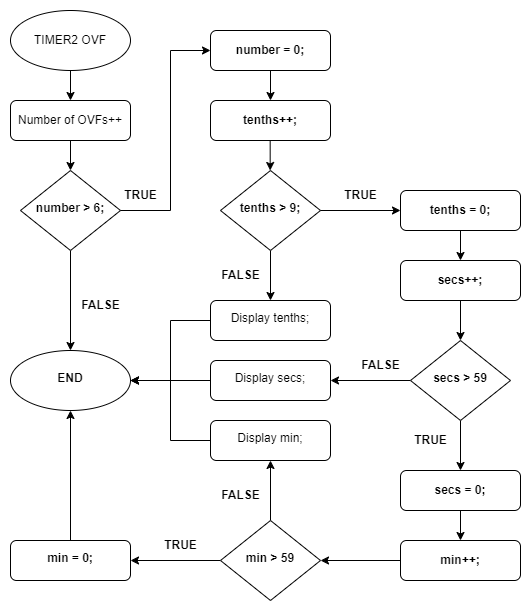

The diagram above was exported from draw.io. Its source (the exported page's mxGraphModel, read from the mxfile embedded in the PNG):
<mxGraphModel dx="1354" dy="756" grid="1" gridSize="10" guides="1" tooltips="1" connect="1" arrows="1" fold="1" page="1" pageScale="1" pageWidth="827" pageHeight="1169" math="0" shadow="0">
  <root>
    <mxCell id="WIyWlLk6GJQsqaUBKTNV-0" />
    <mxCell id="WIyWlLk6GJQsqaUBKTNV-1" parent="WIyWlLk6GJQsqaUBKTNV-0" />
    <mxCell id="nAIhwhgfpgq1aYkl1Ody-60" value="" style="edgeStyle=orthogonalEdgeStyle;rounded=0;orthogonalLoop=1;jettySize=auto;html=1;" edge="1" parent="WIyWlLk6GJQsqaUBKTNV-1" source="WIyWlLk6GJQsqaUBKTNV-3" target="WIyWlLk6GJQsqaUBKTNV-6">
      <mxGeometry relative="1" as="geometry" />
    </mxCell>
    <mxCell id="WIyWlLk6GJQsqaUBKTNV-3" value="Number of OVFs++" style="rounded=1;whiteSpace=wrap;html=1;fontSize=12;glass=0;strokeWidth=1;shadow=0;" parent="WIyWlLk6GJQsqaUBKTNV-1" vertex="1">
      <mxGeometry x="160" y="190" width="120" height="40" as="geometry" />
    </mxCell>
    <mxCell id="nAIhwhgfpgq1aYkl1Ody-59" value="" style="edgeStyle=orthogonalEdgeStyle;rounded=0;orthogonalLoop=1;jettySize=auto;html=1;" edge="1" parent="WIyWlLk6GJQsqaUBKTNV-1" source="WIyWlLk6GJQsqaUBKTNV-6" target="nAIhwhgfpgq1aYkl1Ody-45">
      <mxGeometry relative="1" as="geometry" />
    </mxCell>
    <mxCell id="WIyWlLk6GJQsqaUBKTNV-6" value="number &amp;gt; 6;" style="rhombus;whiteSpace=wrap;html=1;shadow=0;fontFamily=Helvetica;fontSize=12;align=center;strokeWidth=1;spacing=6;spacingTop=-4;fontStyle=1" parent="WIyWlLk6GJQsqaUBKTNV-1" vertex="1">
      <mxGeometry x="170" y="260" width="100" height="80" as="geometry" />
    </mxCell>
    <mxCell id="nAIhwhgfpgq1aYkl1Ody-0" value="TIMER2 OVF" style="ellipse;whiteSpace=wrap;html=1;" vertex="1" parent="WIyWlLk6GJQsqaUBKTNV-1">
      <mxGeometry x="160" y="100" width="120" height="60" as="geometry" />
    </mxCell>
    <mxCell id="nAIhwhgfpgq1aYkl1Ody-2" value="" style="endArrow=classic;html=1;rounded=0;exitX=0.5;exitY=1;exitDx=0;exitDy=0;entryX=0.5;entryY=0;entryDx=0;entryDy=0;" edge="1" parent="WIyWlLk6GJQsqaUBKTNV-1" source="nAIhwhgfpgq1aYkl1Ody-0" target="WIyWlLk6GJQsqaUBKTNV-3">
      <mxGeometry width="50" height="50" relative="1" as="geometry">
        <mxPoint x="540" y="330" as="sourcePoint" />
        <mxPoint x="590" y="280" as="targetPoint" />
      </mxGeometry>
    </mxCell>
    <mxCell id="nAIhwhgfpgq1aYkl1Ody-5" value="" style="endArrow=classic;html=1;rounded=0;exitX=1;exitY=0.5;exitDx=0;exitDy=0;" edge="1" parent="WIyWlLk6GJQsqaUBKTNV-1" source="WIyWlLk6GJQsqaUBKTNV-6">
      <mxGeometry width="50" height="50" relative="1" as="geometry">
        <mxPoint x="204" y="240" as="sourcePoint" />
        <mxPoint x="360" y="140" as="targetPoint" />
        <Array as="points">
          <mxPoint x="320" y="300" />
          <mxPoint x="320" y="140" />
        </Array>
      </mxGeometry>
    </mxCell>
    <mxCell id="nAIhwhgfpgq1aYkl1Ody-6" value="number = 0;" style="rounded=1;whiteSpace=wrap;html=1;fontSize=12;glass=0;strokeWidth=1;shadow=0;fontStyle=1" vertex="1" parent="WIyWlLk6GJQsqaUBKTNV-1">
      <mxGeometry x="360" y="120" width="120" height="40" as="geometry" />
    </mxCell>
    <mxCell id="nAIhwhgfpgq1aYkl1Ody-7" value="" style="endArrow=classic;html=1;rounded=0;exitX=0.5;exitY=1;exitDx=0;exitDy=0;entryX=0.5;entryY=0;entryDx=0;entryDy=0;" edge="1" parent="WIyWlLk6GJQsqaUBKTNV-1">
      <mxGeometry width="50" height="50" relative="1" as="geometry">
        <mxPoint x="420" y="160" as="sourcePoint" />
        <mxPoint x="420" y="190" as="targetPoint" />
      </mxGeometry>
    </mxCell>
    <mxCell id="nAIhwhgfpgq1aYkl1Ody-8" value="tenths++;" style="rounded=1;whiteSpace=wrap;html=1;fontSize=12;glass=0;strokeWidth=1;shadow=0;fontStyle=1" vertex="1" parent="WIyWlLk6GJQsqaUBKTNV-1">
      <mxGeometry x="360" y="190" width="120" height="40" as="geometry" />
    </mxCell>
    <mxCell id="nAIhwhgfpgq1aYkl1Ody-44" value="" style="edgeStyle=orthogonalEdgeStyle;rounded=0;orthogonalLoop=1;jettySize=auto;html=1;" edge="1" parent="WIyWlLk6GJQsqaUBKTNV-1" source="nAIhwhgfpgq1aYkl1Ody-9" target="nAIhwhgfpgq1aYkl1Ody-43">
      <mxGeometry relative="1" as="geometry" />
    </mxCell>
    <mxCell id="nAIhwhgfpgq1aYkl1Ody-9" value="tenths &amp;gt; 9;" style="rhombus;whiteSpace=wrap;html=1;shadow=0;fontFamily=Helvetica;fontSize=12;align=center;strokeWidth=1;spacing=6;spacingTop=-4;fontStyle=1" vertex="1" parent="WIyWlLk6GJQsqaUBKTNV-1">
      <mxGeometry x="370" y="260" width="100" height="80" as="geometry" />
    </mxCell>
    <mxCell id="nAIhwhgfpgq1aYkl1Ody-10" value="" style="endArrow=classic;html=1;rounded=0;exitX=0.5;exitY=1;exitDx=0;exitDy=0;entryX=0.5;entryY=0;entryDx=0;entryDy=0;" edge="1" parent="WIyWlLk6GJQsqaUBKTNV-1">
      <mxGeometry width="50" height="50" relative="1" as="geometry">
        <mxPoint x="419.66999999999996" y="230" as="sourcePoint" />
        <mxPoint x="419.66999999999996" y="260" as="targetPoint" />
      </mxGeometry>
    </mxCell>
    <mxCell id="nAIhwhgfpgq1aYkl1Ody-11" value="" style="endArrow=classic;html=1;rounded=0;exitX=1;exitY=0.5;exitDx=0;exitDy=0;entryX=0;entryY=0.5;entryDx=0;entryDy=0;" edge="1" parent="WIyWlLk6GJQsqaUBKTNV-1" source="nAIhwhgfpgq1aYkl1Ody-9" target="nAIhwhgfpgq1aYkl1Ody-12">
      <mxGeometry width="50" height="50" relative="1" as="geometry">
        <mxPoint x="479.33" y="300" as="sourcePoint" />
        <mxPoint x="520" y="300" as="targetPoint" />
      </mxGeometry>
    </mxCell>
    <mxCell id="nAIhwhgfpgq1aYkl1Ody-67" value="" style="edgeStyle=orthogonalEdgeStyle;rounded=0;orthogonalLoop=1;jettySize=auto;html=1;entryX=0.5;entryY=0;entryDx=0;entryDy=0;" edge="1" parent="WIyWlLk6GJQsqaUBKTNV-1" source="nAIhwhgfpgq1aYkl1Ody-12" target="nAIhwhgfpgq1aYkl1Ody-14">
      <mxGeometry relative="1" as="geometry" />
    </mxCell>
    <mxCell id="nAIhwhgfpgq1aYkl1Ody-12" value="tenths = 0;" style="rounded=1;whiteSpace=wrap;html=1;fontSize=12;glass=0;strokeWidth=1;shadow=0;fontStyle=1" vertex="1" parent="WIyWlLk6GJQsqaUBKTNV-1">
      <mxGeometry x="550" y="280" width="120" height="40" as="geometry" />
    </mxCell>
    <mxCell id="nAIhwhgfpgq1aYkl1Ody-68" value="" style="edgeStyle=orthogonalEdgeStyle;rounded=0;orthogonalLoop=1;jettySize=auto;html=1;" edge="1" parent="WIyWlLk6GJQsqaUBKTNV-1" source="nAIhwhgfpgq1aYkl1Ody-14" target="nAIhwhgfpgq1aYkl1Ody-15">
      <mxGeometry relative="1" as="geometry" />
    </mxCell>
    <mxCell id="nAIhwhgfpgq1aYkl1Ody-14" value="secs++;" style="rounded=1;whiteSpace=wrap;html=1;fontSize=12;glass=0;strokeWidth=1;shadow=0;fontStyle=1" vertex="1" parent="WIyWlLk6GJQsqaUBKTNV-1">
      <mxGeometry x="550" y="350" width="120" height="40" as="geometry" />
    </mxCell>
    <mxCell id="nAIhwhgfpgq1aYkl1Ody-36" value="" style="edgeStyle=orthogonalEdgeStyle;rounded=0;orthogonalLoop=1;jettySize=auto;html=1;" edge="1" parent="WIyWlLk6GJQsqaUBKTNV-1" source="nAIhwhgfpgq1aYkl1Ody-15" target="nAIhwhgfpgq1aYkl1Ody-35">
      <mxGeometry relative="1" as="geometry" />
    </mxCell>
    <mxCell id="nAIhwhgfpgq1aYkl1Ody-61" value="" style="edgeStyle=orthogonalEdgeStyle;rounded=0;orthogonalLoop=1;jettySize=auto;html=1;" edge="1" parent="WIyWlLk6GJQsqaUBKTNV-1" source="nAIhwhgfpgq1aYkl1Ody-15" target="nAIhwhgfpgq1aYkl1Ody-22">
      <mxGeometry relative="1" as="geometry" />
    </mxCell>
    <mxCell id="nAIhwhgfpgq1aYkl1Ody-15" value="secs &amp;gt; 59" style="rhombus;whiteSpace=wrap;html=1;shadow=0;fontFamily=Helvetica;fontSize=12;align=center;strokeWidth=1;spacing=6;spacingTop=-4;fontStyle=1" vertex="1" parent="WIyWlLk6GJQsqaUBKTNV-1">
      <mxGeometry x="560" y="430" width="100" height="80" as="geometry" />
    </mxCell>
    <mxCell id="nAIhwhgfpgq1aYkl1Ody-62" value="" style="edgeStyle=orthogonalEdgeStyle;rounded=0;orthogonalLoop=1;jettySize=auto;html=1;" edge="1" parent="WIyWlLk6GJQsqaUBKTNV-1" source="nAIhwhgfpgq1aYkl1Ody-22" target="nAIhwhgfpgq1aYkl1Ody-24">
      <mxGeometry relative="1" as="geometry" />
    </mxCell>
    <mxCell id="nAIhwhgfpgq1aYkl1Ody-22" value="secs = 0;" style="rounded=1;whiteSpace=wrap;html=1;fontSize=12;glass=0;strokeWidth=1;shadow=0;fontStyle=1" vertex="1" parent="WIyWlLk6GJQsqaUBKTNV-1">
      <mxGeometry x="550" y="560" width="120" height="40" as="geometry" />
    </mxCell>
    <mxCell id="nAIhwhgfpgq1aYkl1Ody-24" value="min++;" style="rounded=1;whiteSpace=wrap;html=1;fontSize=12;glass=0;strokeWidth=1;shadow=0;fontStyle=1" vertex="1" parent="WIyWlLk6GJQsqaUBKTNV-1">
      <mxGeometry x="550" y="630" width="120" height="40" as="geometry" />
    </mxCell>
    <mxCell id="nAIhwhgfpgq1aYkl1Ody-34" value="" style="edgeStyle=orthogonalEdgeStyle;rounded=0;orthogonalLoop=1;jettySize=auto;html=1;" edge="1" parent="WIyWlLk6GJQsqaUBKTNV-1" source="nAIhwhgfpgq1aYkl1Ody-27" target="nAIhwhgfpgq1aYkl1Ody-33">
      <mxGeometry relative="1" as="geometry" />
    </mxCell>
    <mxCell id="nAIhwhgfpgq1aYkl1Ody-38" value="" style="edgeStyle=orthogonalEdgeStyle;rounded=0;orthogonalLoop=1;jettySize=auto;html=1;" edge="1" parent="WIyWlLk6GJQsqaUBKTNV-1" source="nAIhwhgfpgq1aYkl1Ody-27" target="nAIhwhgfpgq1aYkl1Ody-37">
      <mxGeometry relative="1" as="geometry" />
    </mxCell>
    <mxCell id="nAIhwhgfpgq1aYkl1Ody-27" value="min &amp;gt; 59" style="rhombus;whiteSpace=wrap;html=1;shadow=0;fontFamily=Helvetica;fontSize=12;align=center;strokeWidth=1;spacing=6;spacingTop=-4;fontStyle=1" vertex="1" parent="WIyWlLk6GJQsqaUBKTNV-1">
      <mxGeometry x="370" y="610" width="100" height="80" as="geometry" />
    </mxCell>
    <mxCell id="nAIhwhgfpgq1aYkl1Ody-28" value="" style="endArrow=classic;html=1;rounded=0;exitX=0;exitY=0.5;exitDx=0;exitDy=0;entryX=1;entryY=0.5;entryDx=0;entryDy=0;" edge="1" parent="WIyWlLk6GJQsqaUBKTNV-1" source="nAIhwhgfpgq1aYkl1Ody-24" target="nAIhwhgfpgq1aYkl1Ody-27">
      <mxGeometry width="50" height="50" relative="1" as="geometry">
        <mxPoint x="460" y="580" as="sourcePoint" />
        <mxPoint x="510" y="580" as="targetPoint" />
      </mxGeometry>
    </mxCell>
    <mxCell id="nAIhwhgfpgq1aYkl1Ody-56" value="" style="edgeStyle=orthogonalEdgeStyle;rounded=0;orthogonalLoop=1;jettySize=auto;html=1;entryX=1;entryY=0.5;entryDx=0;entryDy=0;" edge="1" parent="WIyWlLk6GJQsqaUBKTNV-1" source="nAIhwhgfpgq1aYkl1Ody-33" target="nAIhwhgfpgq1aYkl1Ody-45">
      <mxGeometry relative="1" as="geometry">
        <mxPoint x="280" y="530" as="targetPoint" />
      </mxGeometry>
    </mxCell>
    <mxCell id="nAIhwhgfpgq1aYkl1Ody-33" value="Display min;" style="rounded=1;whiteSpace=wrap;html=1;shadow=0;strokeWidth=1;spacing=6;spacingTop=-4;" vertex="1" parent="WIyWlLk6GJQsqaUBKTNV-1">
      <mxGeometry x="360" y="510" width="120" height="40" as="geometry" />
    </mxCell>
    <mxCell id="nAIhwhgfpgq1aYkl1Ody-46" value="" style="edgeStyle=orthogonalEdgeStyle;rounded=0;orthogonalLoop=1;jettySize=auto;html=1;" edge="1" parent="WIyWlLk6GJQsqaUBKTNV-1" source="nAIhwhgfpgq1aYkl1Ody-35" target="nAIhwhgfpgq1aYkl1Ody-45">
      <mxGeometry relative="1" as="geometry" />
    </mxCell>
    <mxCell id="nAIhwhgfpgq1aYkl1Ody-35" value="Display secs;" style="rounded=1;whiteSpace=wrap;html=1;shadow=0;strokeWidth=1;spacing=6;spacingTop=-4;" vertex="1" parent="WIyWlLk6GJQsqaUBKTNV-1">
      <mxGeometry x="360" y="450" width="120" height="40" as="geometry" />
    </mxCell>
    <mxCell id="nAIhwhgfpgq1aYkl1Ody-57" value="" style="edgeStyle=orthogonalEdgeStyle;rounded=0;orthogonalLoop=1;jettySize=auto;html=1;" edge="1" parent="WIyWlLk6GJQsqaUBKTNV-1" source="nAIhwhgfpgq1aYkl1Ody-37" target="nAIhwhgfpgq1aYkl1Ody-45">
      <mxGeometry relative="1" as="geometry" />
    </mxCell>
    <mxCell id="nAIhwhgfpgq1aYkl1Ody-37" value="min = 0;" style="rounded=1;whiteSpace=wrap;html=1;shadow=0;strokeWidth=1;spacing=6;spacingTop=-4;fontStyle=1" vertex="1" parent="WIyWlLk6GJQsqaUBKTNV-1">
      <mxGeometry x="160" y="630" width="120" height="40" as="geometry" />
    </mxCell>
    <mxCell id="nAIhwhgfpgq1aYkl1Ody-58" value="" style="edgeStyle=orthogonalEdgeStyle;rounded=0;orthogonalLoop=1;jettySize=auto;html=1;entryX=1;entryY=0.5;entryDx=0;entryDy=0;" edge="1" parent="WIyWlLk6GJQsqaUBKTNV-1" source="nAIhwhgfpgq1aYkl1Ody-43" target="nAIhwhgfpgq1aYkl1Ody-45">
      <mxGeometry relative="1" as="geometry" />
    </mxCell>
    <mxCell id="nAIhwhgfpgq1aYkl1Ody-43" value="Display tenths;" style="rounded=1;whiteSpace=wrap;html=1;shadow=0;strokeWidth=1;spacing=6;spacingTop=-4;" vertex="1" parent="WIyWlLk6GJQsqaUBKTNV-1">
      <mxGeometry x="360" y="390" width="120" height="40" as="geometry" />
    </mxCell>
    <mxCell id="nAIhwhgfpgq1aYkl1Ody-45" value="&lt;b&gt;END&lt;/b&gt;" style="ellipse;whiteSpace=wrap;html=1;rounded=1;shadow=0;strokeWidth=1;spacing=6;spacingTop=-4;" vertex="1" parent="WIyWlLk6GJQsqaUBKTNV-1">
      <mxGeometry x="160" y="440" width="120" height="60" as="geometry" />
    </mxCell>
    <mxCell id="nAIhwhgfpgq1aYkl1Ody-53" value="TRUE" style="text;html=1;resizable=0;autosize=1;align=center;verticalAlign=middle;points=[];fillColor=none;strokeColor=none;rounded=0;fontStyle=1" vertex="1" parent="WIyWlLk6GJQsqaUBKTNV-1">
      <mxGeometry x="260" y="270" width="60" height="30" as="geometry" />
    </mxCell>
    <mxCell id="nAIhwhgfpgq1aYkl1Ody-69" value="TRUE" style="text;html=1;resizable=0;autosize=1;align=center;verticalAlign=middle;points=[];fillColor=none;strokeColor=none;rounded=0;fontStyle=1" vertex="1" parent="WIyWlLk6GJQsqaUBKTNV-1">
      <mxGeometry x="480" y="270" width="60" height="30" as="geometry" />
    </mxCell>
    <mxCell id="nAIhwhgfpgq1aYkl1Ody-70" value="TRUE" style="text;html=1;resizable=0;autosize=1;align=center;verticalAlign=middle;points=[];fillColor=none;strokeColor=none;rounded=0;fontStyle=1" vertex="1" parent="WIyWlLk6GJQsqaUBKTNV-1">
      <mxGeometry x="550" y="515" width="60" height="30" as="geometry" />
    </mxCell>
    <mxCell id="nAIhwhgfpgq1aYkl1Ody-71" value="TRUE" style="text;html=1;resizable=0;autosize=1;align=center;verticalAlign=middle;points=[];fillColor=none;strokeColor=none;rounded=0;fontStyle=1" vertex="1" parent="WIyWlLk6GJQsqaUBKTNV-1">
      <mxGeometry x="300" y="620" width="60" height="30" as="geometry" />
    </mxCell>
    <mxCell id="nAIhwhgfpgq1aYkl1Ody-72" value="FALSE" style="text;html=1;resizable=0;autosize=1;align=center;verticalAlign=middle;points=[];fillColor=none;strokeColor=none;rounded=0;fontStyle=1" vertex="1" parent="WIyWlLk6GJQsqaUBKTNV-1">
      <mxGeometry x="360" y="350" width="60" height="30" as="geometry" />
    </mxCell>
    <mxCell id="nAIhwhgfpgq1aYkl1Ody-73" value="FALSE" style="text;html=1;resizable=0;autosize=1;align=center;verticalAlign=middle;points=[];fillColor=none;strokeColor=none;rounded=0;fontStyle=1" vertex="1" parent="WIyWlLk6GJQsqaUBKTNV-1">
      <mxGeometry x="500" y="440" width="60" height="30" as="geometry" />
    </mxCell>
    <mxCell id="nAIhwhgfpgq1aYkl1Ody-74" value="FALSE" style="text;html=1;resizable=0;autosize=1;align=center;verticalAlign=middle;points=[];fillColor=none;strokeColor=none;rounded=0;fontStyle=1" vertex="1" parent="WIyWlLk6GJQsqaUBKTNV-1">
      <mxGeometry x="360" y="570" width="60" height="30" as="geometry" />
    </mxCell>
    <mxCell id="nAIhwhgfpgq1aYkl1Ody-75" value="FALSE" style="text;html=1;resizable=0;autosize=1;align=center;verticalAlign=middle;points=[];fillColor=none;strokeColor=none;rounded=0;fontStyle=1" vertex="1" parent="WIyWlLk6GJQsqaUBKTNV-1">
      <mxGeometry x="220" y="380" width="60" height="30" as="geometry" />
    </mxCell>
  </root>
</mxGraphModel>